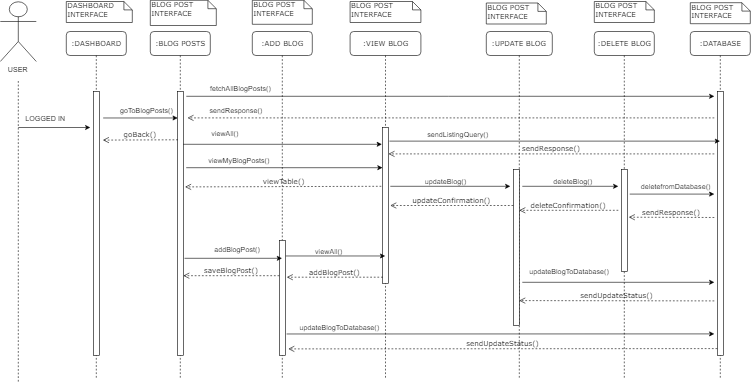

The diagram above was exported from draw.io. Its source (the exported page's mxGraphModel, read from the mxfile embedded in the PNG):
<mxGraphModel dx="1200" dy="621" grid="1" gridSize="10" guides="1" tooltips="1" connect="1" arrows="1" fold="1" page="1" pageScale="1" pageWidth="1100" pageHeight="850" background="#ffffff" math="0" shadow="0">
  <root>
    <mxCell id="0" />
    <mxCell id="1" parent="0" />
    <mxCell id="jKw9DpxCo0FusSN2c6HO-38" value=":BLOG POSTS" style="shape=umlLifeline;perimeter=lifelinePerimeter;whiteSpace=wrap;html=1;container=1;collapsible=0;recursiveResize=0;outlineConnect=0;rounded=1;shadow=0;comic=0;labelBackgroundColor=none;strokeColor=#000000;strokeWidth=1;fillColor=#FFFFFF;fontFamily=Verdana;fontSize=12;fontColor=#000000;align=center;" vertex="1" parent="1">
      <mxGeometry x="250" y="52" width="100" height="580" as="geometry" />
    </mxCell>
    <mxCell id="jKw9DpxCo0FusSN2c6HO-39" value="" style="html=1;points=[];perimeter=orthogonalPerimeter;rounded=0;shadow=0;comic=0;labelBackgroundColor=none;strokeColor=#000000;strokeWidth=1;fillColor=#FFFFFF;fontFamily=Verdana;fontSize=12;fontColor=#000000;align=center;" vertex="1" parent="jKw9DpxCo0FusSN2c6HO-38">
      <mxGeometry x="45" y="100" width="10" height="440" as="geometry" />
    </mxCell>
    <mxCell id="jKw9DpxCo0FusSN2c6HO-40" value=":ADD BLOG" style="shape=umlLifeline;perimeter=lifelinePerimeter;whiteSpace=wrap;html=1;container=1;collapsible=0;recursiveResize=0;outlineConnect=0;rounded=1;shadow=0;comic=0;labelBackgroundColor=none;strokeColor=#000000;strokeWidth=1;fillColor=#FFFFFF;fontFamily=Verdana;fontSize=12;fontColor=#000000;align=center;" vertex="1" parent="1">
      <mxGeometry x="420" y="52" width="100" height="580" as="geometry" />
    </mxCell>
    <mxCell id="jKw9DpxCo0FusSN2c6HO-41" value="" style="html=1;points=[];perimeter=orthogonalPerimeter;rounded=0;shadow=0;comic=0;labelBackgroundColor=none;strokeColor=#000000;strokeWidth=1;fillColor=#FFFFFF;fontFamily=Verdana;fontSize=12;fontColor=#000000;align=center;" vertex="1" parent="jKw9DpxCo0FusSN2c6HO-40">
      <mxGeometry x="45" y="348" width="10" height="192" as="geometry" />
    </mxCell>
    <mxCell id="jKw9DpxCo0FusSN2c6HO-42" value=":VIEW BLOG" style="shape=umlLifeline;perimeter=lifelinePerimeter;whiteSpace=wrap;html=1;container=1;collapsible=0;recursiveResize=0;outlineConnect=0;rounded=1;shadow=0;comic=0;labelBackgroundColor=none;strokeColor=#000000;strokeWidth=1;fillColor=#FFFFFF;fontFamily=Verdana;fontSize=12;fontColor=#000000;align=center;" vertex="1" parent="1">
      <mxGeometry x="583" y="52" width="118" height="580" as="geometry" />
    </mxCell>
    <mxCell id="jKw9DpxCo0FusSN2c6HO-43" value="" style="html=1;points=[];perimeter=orthogonalPerimeter;rounded=0;shadow=0;comic=0;labelBackgroundColor=none;strokeColor=#000000;strokeWidth=1;fillColor=#FFFFFF;fontFamily=Verdana;fontSize=12;fontColor=#000000;align=center;" vertex="1" parent="jKw9DpxCo0FusSN2c6HO-42">
      <mxGeometry x="54" y="160" width="10" height="260" as="geometry" />
    </mxCell>
    <mxCell id="jKw9DpxCo0FusSN2c6HO-44" value=":UPDATE BLOG" style="shape=umlLifeline;perimeter=lifelinePerimeter;whiteSpace=wrap;html=1;container=1;collapsible=0;recursiveResize=0;outlineConnect=0;rounded=1;shadow=0;comic=0;labelBackgroundColor=none;strokeColor=#000000;strokeWidth=1;fillColor=#FFFFFF;fontFamily=Verdana;fontSize=12;fontColor=#000000;align=center;" vertex="1" parent="1">
      <mxGeometry x="810" y="52" width="110" height="580" as="geometry" />
    </mxCell>
    <mxCell id="jKw9DpxCo0FusSN2c6HO-45" value="" style="html=1;points=[];perimeter=orthogonalPerimeter;rounded=0;shadow=0;comic=0;labelBackgroundColor=none;strokeColor=#000000;strokeWidth=1;fillColor=#FFFFFF;fontFamily=Verdana;fontSize=12;fontColor=#000000;align=center;" vertex="1" parent="jKw9DpxCo0FusSN2c6HO-44">
      <mxGeometry x="45" y="230" width="10" height="260" as="geometry" />
    </mxCell>
    <mxCell id="jKw9DpxCo0FusSN2c6HO-46" value=":DASHBOARD" style="shape=umlLifeline;perimeter=lifelinePerimeter;whiteSpace=wrap;html=1;container=1;collapsible=0;recursiveResize=0;outlineConnect=0;rounded=1;shadow=0;comic=0;labelBackgroundColor=none;strokeColor=#000000;strokeWidth=1;fillColor=#FFFFFF;fontFamily=Verdana;fontSize=12;fontColor=#000000;align=center;" vertex="1" parent="1">
      <mxGeometry x="110" y="52" width="100" height="580" as="geometry" />
    </mxCell>
    <mxCell id="jKw9DpxCo0FusSN2c6HO-47" value="" style="html=1;points=[];perimeter=orthogonalPerimeter;rounded=0;shadow=0;comic=0;labelBackgroundColor=none;strokeColor=#000000;strokeWidth=1;fillColor=#FFFFFF;fontFamily=Verdana;fontSize=12;fontColor=#000000;align=center;" vertex="1" parent="jKw9DpxCo0FusSN2c6HO-46">
      <mxGeometry x="45" y="100" width="10" height="440" as="geometry" />
    </mxCell>
    <mxCell id="jKw9DpxCo0FusSN2c6HO-50" value="DASHBOARD INTERFACE&lt;br&gt;" style="shape=note;whiteSpace=wrap;html=1;size=14;verticalAlign=top;align=left;spacingTop=-6;rounded=0;shadow=0;comic=0;labelBackgroundColor=none;strokeColor=#000000;strokeWidth=1;fillColor=#FFFFFF;fontFamily=Verdana;fontSize=12;fontColor=#000000;" vertex="1" parent="1">
      <mxGeometry x="110" y="2" width="110" height="35" as="geometry" />
    </mxCell>
    <mxCell id="jKw9DpxCo0FusSN2c6HO-51" value="BLOG POST&lt;br&gt;INTERFACE&lt;br&gt;" style="shape=note;whiteSpace=wrap;html=1;size=14;verticalAlign=top;align=left;spacingTop=-6;rounded=0;shadow=0;comic=0;labelBackgroundColor=none;strokeColor=#000000;strokeWidth=1;fillColor=#FFFFFF;fontFamily=Verdana;fontSize=12;fontColor=#000000;" vertex="1" parent="1">
      <mxGeometry x="250" width="110" height="42" as="geometry" />
    </mxCell>
    <mxCell id="jKw9DpxCo0FusSN2c6HO-52" value="BLOG POST&lt;br&gt;INTERFACE&lt;br&gt;" style="shape=note;whiteSpace=wrap;html=1;size=14;verticalAlign=top;align=left;spacingTop=-6;rounded=0;shadow=0;comic=0;labelBackgroundColor=none;strokeColor=#000000;strokeWidth=1;fillColor=#FFFFFF;fontFamily=Verdana;fontSize=12;fontColor=#000000;" vertex="1" parent="1">
      <mxGeometry x="420" width="100" height="40" as="geometry" />
    </mxCell>
    <mxCell id="jKw9DpxCo0FusSN2c6HO-53" value="BLOG POST&lt;br&gt;INTERFACE&lt;br&gt;" style="shape=note;whiteSpace=wrap;html=1;size=14;verticalAlign=top;align=left;spacingTop=-6;rounded=0;shadow=0;comic=0;labelBackgroundColor=none;strokeColor=#000000;strokeWidth=1;fillColor=#FFFFFF;fontFamily=Verdana;fontSize=12;fontColor=#000000;" vertex="1" parent="1">
      <mxGeometry x="583" y="2" width="118" height="35" as="geometry" />
    </mxCell>
    <mxCell id="jKw9DpxCo0FusSN2c6HO-54" value="BLOG POST&lt;br&gt;INTERFACE&lt;br&gt;" style="shape=note;whiteSpace=wrap;html=1;size=14;verticalAlign=top;align=left;spacingTop=-6;rounded=0;shadow=0;comic=0;labelBackgroundColor=none;strokeColor=#000000;strokeWidth=1;fillColor=#FFFFFF;fontFamily=Verdana;fontSize=12;fontColor=#000000;" vertex="1" parent="1">
      <mxGeometry x="810" y="4.5" width="100" height="35" as="geometry" />
    </mxCell>
    <mxCell id="jKw9DpxCo0FusSN2c6HO-56" value="USER" style="shape=umlActor;verticalLabelPosition=bottom;labelBackgroundColor=#ffffff;verticalAlign=top;html=1;outlineConnect=0;" vertex="1" parent="1">
      <mxGeometry y="2" width="60" height="100" as="geometry" />
    </mxCell>
    <mxCell id="jKw9DpxCo0FusSN2c6HO-57" value="" style="endArrow=none;dashed=1;html=1;" edge="1" parent="1">
      <mxGeometry width="50" height="50" relative="1" as="geometry">
        <mxPoint x="30" y="635.5294117647059" as="sourcePoint" />
        <mxPoint x="30" y="132" as="targetPoint" />
      </mxGeometry>
    </mxCell>
    <mxCell id="jKw9DpxCo0FusSN2c6HO-58" value="" style="endArrow=classic;html=1;" edge="1" parent="1">
      <mxGeometry width="50" height="50" relative="1" as="geometry">
        <mxPoint x="30" y="212" as="sourcePoint" />
        <mxPoint x="150" y="212" as="targetPoint" />
      </mxGeometry>
    </mxCell>
    <mxCell id="jKw9DpxCo0FusSN2c6HO-59" value="LOGGED IN" style="text;html=1;resizable=0;points=[];autosize=1;align=left;verticalAlign=top;spacingTop=-4;" vertex="1" parent="1">
      <mxGeometry x="40" y="188" width="80" height="20" as="geometry" />
    </mxCell>
    <mxCell id="jKw9DpxCo0FusSN2c6HO-74" value="" style="html=1;verticalAlign=bottom;endArrow=open;dashed=1;endSize=8;labelBackgroundColor=none;fontFamily=Verdana;fontSize=12;" edge="1" parent="1">
      <mxGeometry relative="1" as="geometry">
        <mxPoint x="312" y="196" as="targetPoint" />
        <mxPoint x="1190" y="196" as="sourcePoint" />
      </mxGeometry>
    </mxCell>
    <mxCell id="jKw9DpxCo0FusSN2c6HO-75" value="BLOG POST&lt;br&gt;INTERFACE&lt;br&gt;" style="shape=note;whiteSpace=wrap;html=1;size=14;verticalAlign=top;align=left;spacingTop=-6;rounded=0;shadow=0;comic=0;labelBackgroundColor=none;strokeColor=#000000;strokeWidth=1;fillColor=#FFFFFF;fontFamily=Verdana;fontSize=12;fontColor=#000000;" vertex="1" parent="1">
      <mxGeometry x="990" y="2" width="100" height="35" as="geometry" />
    </mxCell>
    <mxCell id="jKw9DpxCo0FusSN2c6HO-76" value=":DELETE BLOG" style="shape=umlLifeline;perimeter=lifelinePerimeter;whiteSpace=wrap;html=1;container=1;collapsible=0;recursiveResize=0;outlineConnect=0;rounded=1;shadow=0;comic=0;labelBackgroundColor=none;strokeColor=#000000;strokeWidth=1;fillColor=#FFFFFF;fontFamily=Verdana;fontSize=12;fontColor=#000000;align=center;" vertex="1" parent="1">
      <mxGeometry x="990" y="52" width="100" height="580" as="geometry" />
    </mxCell>
    <mxCell id="jKw9DpxCo0FusSN2c6HO-77" value="" style="html=1;points=[];perimeter=orthogonalPerimeter;rounded=0;shadow=0;comic=0;labelBackgroundColor=none;strokeColor=#000000;strokeWidth=1;fillColor=#FFFFFF;fontFamily=Verdana;fontSize=12;fontColor=#000000;align=center;" vertex="1" parent="jKw9DpxCo0FusSN2c6HO-76">
      <mxGeometry x="45" y="230" width="10" height="170" as="geometry" />
    </mxCell>
    <mxCell id="jKw9DpxCo0FusSN2c6HO-78" value="BLOG POST&lt;br&gt;INTERFACE&lt;br&gt;" style="shape=note;whiteSpace=wrap;html=1;size=14;verticalAlign=top;align=left;spacingTop=-6;rounded=0;shadow=0;comic=0;labelBackgroundColor=none;strokeColor=#000000;strokeWidth=1;fillColor=#FFFFFF;fontFamily=Verdana;fontSize=12;fontColor=#000000;" vertex="1" parent="1">
      <mxGeometry x="1150" y="4" width="100" height="35" as="geometry" />
    </mxCell>
    <mxCell id="jKw9DpxCo0FusSN2c6HO-79" value=":DATABASE" style="shape=umlLifeline;perimeter=lifelinePerimeter;whiteSpace=wrap;html=1;container=1;collapsible=0;recursiveResize=0;outlineConnect=0;rounded=1;shadow=0;comic=0;labelBackgroundColor=none;strokeColor=#000000;strokeWidth=1;fillColor=#FFFFFF;fontFamily=Verdana;fontSize=12;fontColor=#000000;align=center;" vertex="1" parent="1">
      <mxGeometry x="1150" y="52" width="100" height="580" as="geometry" />
    </mxCell>
    <mxCell id="jKw9DpxCo0FusSN2c6HO-80" value="" style="html=1;points=[];perimeter=orthogonalPerimeter;rounded=0;shadow=0;comic=0;labelBackgroundColor=none;strokeColor=#000000;strokeWidth=1;fillColor=#FFFFFF;fontFamily=Verdana;fontSize=12;fontColor=#000000;align=center;" vertex="1" parent="jKw9DpxCo0FusSN2c6HO-79">
      <mxGeometry x="45" y="100" width="10" height="440" as="geometry" />
    </mxCell>
    <mxCell id="jKw9DpxCo0FusSN2c6HO-119" value="sendResponse()" style="html=1;verticalAlign=bottom;endArrow=open;dashed=1;endSize=8;labelBackgroundColor=none;fontFamily=Verdana;fontSize=12;" edge="1" parent="jKw9DpxCo0FusSN2c6HO-79">
      <mxGeometry relative="1" as="geometry">
        <mxPoint x="-102.49999999999977" y="309.5" as="targetPoint" />
        <mxPoint x="40" y="310" as="sourcePoint" />
      </mxGeometry>
    </mxCell>
    <mxCell id="jKw9DpxCo0FusSN2c6HO-81" value="" style="endArrow=classic;html=1;" edge="1" parent="1">
      <mxGeometry width="50" height="50" relative="1" as="geometry">
        <mxPoint x="310" y="160" as="sourcePoint" />
        <mxPoint x="1190" y="160" as="targetPoint" />
      </mxGeometry>
    </mxCell>
    <mxCell id="jKw9DpxCo0FusSN2c6HO-82" value="fetchAllBlogPosts()" style="text;html=1;resizable=0;points=[];autosize=1;align=left;verticalAlign=top;spacingTop=-4;" vertex="1" parent="1">
      <mxGeometry x="348" y="138" width="120" height="20" as="geometry" />
    </mxCell>
    <mxCell id="jKw9DpxCo0FusSN2c6HO-84" value="viewTable()" style="html=1;verticalAlign=bottom;endArrow=open;dashed=1;endSize=8;labelBackgroundColor=none;fontFamily=Verdana;fontSize=12;" edge="1" parent="1">
      <mxGeometry relative="1" as="geometry">
        <mxPoint x="308" y="311" as="targetPoint" />
        <mxPoint x="635" y="310" as="sourcePoint" />
      </mxGeometry>
    </mxCell>
    <mxCell id="jKw9DpxCo0FusSN2c6HO-85" value="sendResponse()" style="text;html=1;resizable=0;points=[];autosize=1;align=left;verticalAlign=top;spacingTop=-4;" vertex="1" parent="1">
      <mxGeometry x="347" y="175" width="100" height="20" as="geometry" />
    </mxCell>
    <mxCell id="jKw9DpxCo0FusSN2c6HO-86" value="" style="endArrow=classic;html=1;" edge="1" parent="1">
      <mxGeometry width="50" height="50" relative="1" as="geometry">
        <mxPoint x="304.83333333333326" y="240" as="sourcePoint" />
        <mxPoint x="636" y="240" as="targetPoint" />
      </mxGeometry>
    </mxCell>
    <mxCell id="jKw9DpxCo0FusSN2c6HO-87" value="viewAll()" style="text;html=1;resizable=0;points=[];autosize=1;align=left;verticalAlign=top;spacingTop=-4;" vertex="1" parent="1">
      <mxGeometry x="350" y="212" width="60" height="20" as="geometry" />
    </mxCell>
    <mxCell id="jKw9DpxCo0FusSN2c6HO-91" value="viewMyBlogPosts()" style="text;html=1;resizable=0;points=[];autosize=1;align=left;verticalAlign=top;spacingTop=-4;" vertex="1" parent="1">
      <mxGeometry x="345" y="257" width="120" height="20" as="geometry" />
    </mxCell>
    <mxCell id="jKw9DpxCo0FusSN2c6HO-92" value="goBack()" style="html=1;verticalAlign=bottom;endArrow=open;dashed=1;endSize=8;labelBackgroundColor=none;fontFamily=Verdana;fontSize=12;" edge="1" parent="1">
      <mxGeometry relative="1" as="geometry">
        <mxPoint x="171" y="233" as="targetPoint" />
        <mxPoint x="296" y="232.5" as="sourcePoint" />
      </mxGeometry>
    </mxCell>
    <mxCell id="jKw9DpxCo0FusSN2c6HO-93" value="" style="endArrow=classic;html=1;exitX=1.667;exitY=0.101;exitDx=0;exitDy=0;exitPerimeter=0;entryX=0;entryY=0.101;entryDx=0;entryDy=0;entryPerimeter=0;" edge="1" parent="1" source="jKw9DpxCo0FusSN2c6HO-47" target="jKw9DpxCo0FusSN2c6HO-39">
      <mxGeometry width="50" height="50" relative="1" as="geometry">
        <mxPoint x="200" y="190" as="sourcePoint" />
        <mxPoint x="250" y="140" as="targetPoint" />
      </mxGeometry>
    </mxCell>
    <mxCell id="jKw9DpxCo0FusSN2c6HO-94" value="goToBlogPosts()" style="text;html=1;resizable=0;points=[];autosize=1;align=left;verticalAlign=top;spacingTop=-4;" vertex="1" parent="1">
      <mxGeometry x="198" y="175" width="100" height="20" as="geometry" />
    </mxCell>
    <mxCell id="jKw9DpxCo0FusSN2c6HO-95" value="" style="endArrow=classic;html=1;" edge="1" parent="1" target="jKw9DpxCo0FusSN2c6HO-40">
      <mxGeometry width="50" height="50" relative="1" as="geometry">
        <mxPoint x="307" y="430" as="sourcePoint" />
        <mxPoint x="410" y="410" as="targetPoint" />
      </mxGeometry>
    </mxCell>
    <mxCell id="jKw9DpxCo0FusSN2c6HO-96" value="addBlogPost()" style="text;html=1;resizable=0;points=[];autosize=1;align=left;verticalAlign=top;spacingTop=-4;" vertex="1" parent="1">
      <mxGeometry x="355" y="406" width="90" height="20" as="geometry" />
    </mxCell>
    <mxCell id="jKw9DpxCo0FusSN2c6HO-97" value="saveBlogPost()" style="html=1;verticalAlign=bottom;endArrow=open;dashed=1;endSize=8;labelBackgroundColor=none;fontFamily=Verdana;fontSize=12;" edge="1" parent="1" target="jKw9DpxCo0FusSN2c6HO-39">
      <mxGeometry relative="1" as="geometry">
        <mxPoint x="340" y="459.5" as="targetPoint" />
        <mxPoint x="465" y="459" as="sourcePoint" />
      </mxGeometry>
    </mxCell>
    <mxCell id="jKw9DpxCo0FusSN2c6HO-100" value="" style="endArrow=classic;html=1;exitX=1;exitY=0.136;exitDx=0;exitDy=0;exitPerimeter=0;" edge="1" parent="1" source="jKw9DpxCo0FusSN2c6HO-41" target="jKw9DpxCo0FusSN2c6HO-42">
      <mxGeometry width="50" height="50" relative="1" as="geometry">
        <mxPoint x="530" y="470" as="sourcePoint" />
        <mxPoint x="580" y="420" as="targetPoint" />
      </mxGeometry>
    </mxCell>
    <mxCell id="jKw9DpxCo0FusSN2c6HO-101" value="viewAll()" style="text;html=1;resizable=0;points=[];autosize=1;align=left;verticalAlign=top;spacingTop=-4;" vertex="1" parent="1">
      <mxGeometry x="523" y="409" width="60" height="20" as="geometry" />
    </mxCell>
    <mxCell id="jKw9DpxCo0FusSN2c6HO-102" value="addBlogPost()" style="html=1;verticalAlign=bottom;endArrow=open;dashed=1;endSize=8;labelBackgroundColor=none;fontFamily=Verdana;fontSize=12;" edge="1" parent="1">
      <mxGeometry relative="1" as="geometry">
        <mxPoint x="477.5" y="461.5" as="targetPoint" />
        <mxPoint x="637.5" y="461.5" as="sourcePoint" />
      </mxGeometry>
    </mxCell>
    <mxCell id="jKw9DpxCo0FusSN2c6HO-103" value="" style="endArrow=classic;html=1;exitX=1.133;exitY=0.087;exitDx=0;exitDy=0;exitPerimeter=0;" edge="1" parent="1" source="jKw9DpxCo0FusSN2c6HO-43" target="jKw9DpxCo0FusSN2c6HO-79">
      <mxGeometry width="50" height="50" relative="1" as="geometry">
        <mxPoint x="700" y="270" as="sourcePoint" />
        <mxPoint x="750" y="220" as="targetPoint" />
      </mxGeometry>
    </mxCell>
    <mxCell id="jKw9DpxCo0FusSN2c6HO-104" value="sendListingQuery()" style="text;html=1;resizable=0;points=[];autosize=1;align=left;verticalAlign=top;spacingTop=-4;" vertex="1" parent="1">
      <mxGeometry x="710" y="215" width="120" height="20" as="geometry" />
    </mxCell>
    <mxCell id="jKw9DpxCo0FusSN2c6HO-105" value="sendResponse()" style="html=1;verticalAlign=bottom;endArrow=open;dashed=1;endSize=8;labelBackgroundColor=none;fontFamily=Verdana;fontSize=12;" edge="1" parent="1">
      <mxGeometry relative="1" as="geometry">
        <mxPoint x="647" y="256" as="targetPoint" />
        <mxPoint x="1190" y="256" as="sourcePoint" />
      </mxGeometry>
    </mxCell>
    <mxCell id="jKw9DpxCo0FusSN2c6HO-106" value="" style="endArrow=classic;html=1;exitX=1.167;exitY=0.814;exitDx=0;exitDy=0;exitPerimeter=0;" edge="1" parent="1" source="jKw9DpxCo0FusSN2c6HO-41">
      <mxGeometry width="50" height="50" relative="1" as="geometry">
        <mxPoint x="540" y="570" as="sourcePoint" />
        <mxPoint x="1190" y="556" as="targetPoint" />
      </mxGeometry>
    </mxCell>
    <mxCell id="jKw9DpxCo0FusSN2c6HO-107" value="updateBlogToDatabase()" style="text;html=1;resizable=0;points=[];autosize=1;align=left;verticalAlign=top;spacingTop=-4;" vertex="1" parent="1">
      <mxGeometry x="497" y="536" width="150" height="20" as="geometry" />
    </mxCell>
    <mxCell id="jKw9DpxCo0FusSN2c6HO-109" value="sendUpdateStatus()" style="html=1;verticalAlign=bottom;endArrow=open;dashed=1;endSize=8;labelBackgroundColor=none;fontFamily=Verdana;fontSize=12;" edge="1" parent="1">
      <mxGeometry relative="1" as="geometry">
        <mxPoint x="480" y="581" as="targetPoint" />
        <mxPoint x="1195" y="580.5" as="sourcePoint" />
      </mxGeometry>
    </mxCell>
    <mxCell id="jKw9DpxCo0FusSN2c6HO-110" value="" style="endArrow=classic;html=1;exitX=1.786;exitY=0.289;exitDx=0;exitDy=0;exitPerimeter=0;entryX=0.3;entryY=0.258;entryDx=0;entryDy=0;entryPerimeter=0;" edge="1" parent="1">
      <mxGeometry width="50" height="50" relative="1" as="geometry">
        <mxPoint x="309.8571428571429" y="279.0000000000001" as="sourcePoint" />
        <mxPoint x="637.0000000000002" y="279.0000000000001" as="targetPoint" />
      </mxGeometry>
    </mxCell>
    <mxCell id="jKw9DpxCo0FusSN2c6HO-111" value="" style="endArrow=classic;html=1;" edge="1" parent="1">
      <mxGeometry width="50" height="50" relative="1" as="geometry">
        <mxPoint x="650" y="310" as="sourcePoint" />
        <mxPoint x="850" y="310" as="targetPoint" />
      </mxGeometry>
    </mxCell>
    <mxCell id="jKw9DpxCo0FusSN2c6HO-112" value="updateBlog()" style="text;html=1;resizable=0;points=[];autosize=1;align=left;verticalAlign=top;spacingTop=-4;" vertex="1" parent="1">
      <mxGeometry x="706" y="293" width="80" height="20" as="geometry" />
    </mxCell>
    <mxCell id="jKw9DpxCo0FusSN2c6HO-113" value="updateConfirmation()" style="html=1;verticalAlign=bottom;endArrow=open;dashed=1;endSize=8;labelBackgroundColor=none;fontFamily=Verdana;fontSize=12;" edge="1" parent="1">
      <mxGeometry relative="1" as="geometry">
        <mxPoint x="650" y="342" as="targetPoint" />
        <mxPoint x="855.0000000000002" y="342" as="sourcePoint" />
      </mxGeometry>
    </mxCell>
    <mxCell id="jKw9DpxCo0FusSN2c6HO-114" value="" style="endArrow=classic;html=1;" edge="1" parent="1">
      <mxGeometry width="50" height="50" relative="1" as="geometry">
        <mxPoint x="870" y="310" as="sourcePoint" />
        <mxPoint x="1030" y="310" as="targetPoint" />
      </mxGeometry>
    </mxCell>
    <mxCell id="jKw9DpxCo0FusSN2c6HO-115" value="deleteBlog()" style="text;html=1;resizable=0;points=[];autosize=1;align=left;verticalAlign=top;spacingTop=-4;" vertex="1" parent="1">
      <mxGeometry x="920" y="292" width="80" height="20" as="geometry" />
    </mxCell>
    <mxCell id="jKw9DpxCo0FusSN2c6HO-116" value="deleteConfirmation()" style="html=1;verticalAlign=bottom;endArrow=open;dashed=1;endSize=8;labelBackgroundColor=none;fontFamily=Verdana;fontSize=12;" edge="1" parent="1">
      <mxGeometry relative="1" as="geometry">
        <mxPoint x="865.0000000000002" y="350" as="targetPoint" />
        <mxPoint x="1030" y="350" as="sourcePoint" />
      </mxGeometry>
    </mxCell>
    <mxCell id="jKw9DpxCo0FusSN2c6HO-117" value="" style="endArrow=classic;html=1;" edge="1" parent="1">
      <mxGeometry width="50" height="50" relative="1" as="geometry">
        <mxPoint x="1049" y="323" as="sourcePoint" />
        <mxPoint x="1190" y="323" as="targetPoint" />
      </mxGeometry>
    </mxCell>
    <mxCell id="jKw9DpxCo0FusSN2c6HO-118" value="deletefromDatabase()" style="text;html=1;resizable=0;points=[];autosize=1;align=left;verticalAlign=top;spacingTop=-4;" vertex="1" parent="1">
      <mxGeometry x="1066" y="301" width="130" height="20" as="geometry" />
    </mxCell>
    <mxCell id="jKw9DpxCo0FusSN2c6HO-120" value="" style="endArrow=classic;html=1;" edge="1" parent="1">
      <mxGeometry width="50" height="50" relative="1" as="geometry">
        <mxPoint x="870" y="470" as="sourcePoint" />
        <mxPoint x="1190" y="470" as="targetPoint" />
      </mxGeometry>
    </mxCell>
    <mxCell id="jKw9DpxCo0FusSN2c6HO-121" value="updateBlogToDatabase()" style="text;html=1;resizable=0;points=[];autosize=1;align=left;verticalAlign=top;spacingTop=-4;" vertex="1" parent="1">
      <mxGeometry x="880" y="442" width="150" height="20" as="geometry" />
    </mxCell>
    <mxCell id="jKw9DpxCo0FusSN2c6HO-122" value="sendUpdateStatus()" style="html=1;verticalAlign=bottom;endArrow=open;dashed=1;endSize=8;labelBackgroundColor=none;fontFamily=Verdana;fontSize=12;" edge="1" parent="1">
      <mxGeometry relative="1" as="geometry">
        <mxPoint x="864.9285714285714" y="500.5" as="targetPoint" />
        <mxPoint x="1190" y="501" as="sourcePoint" />
      </mxGeometry>
    </mxCell>
  </root>
</mxGraphModel>